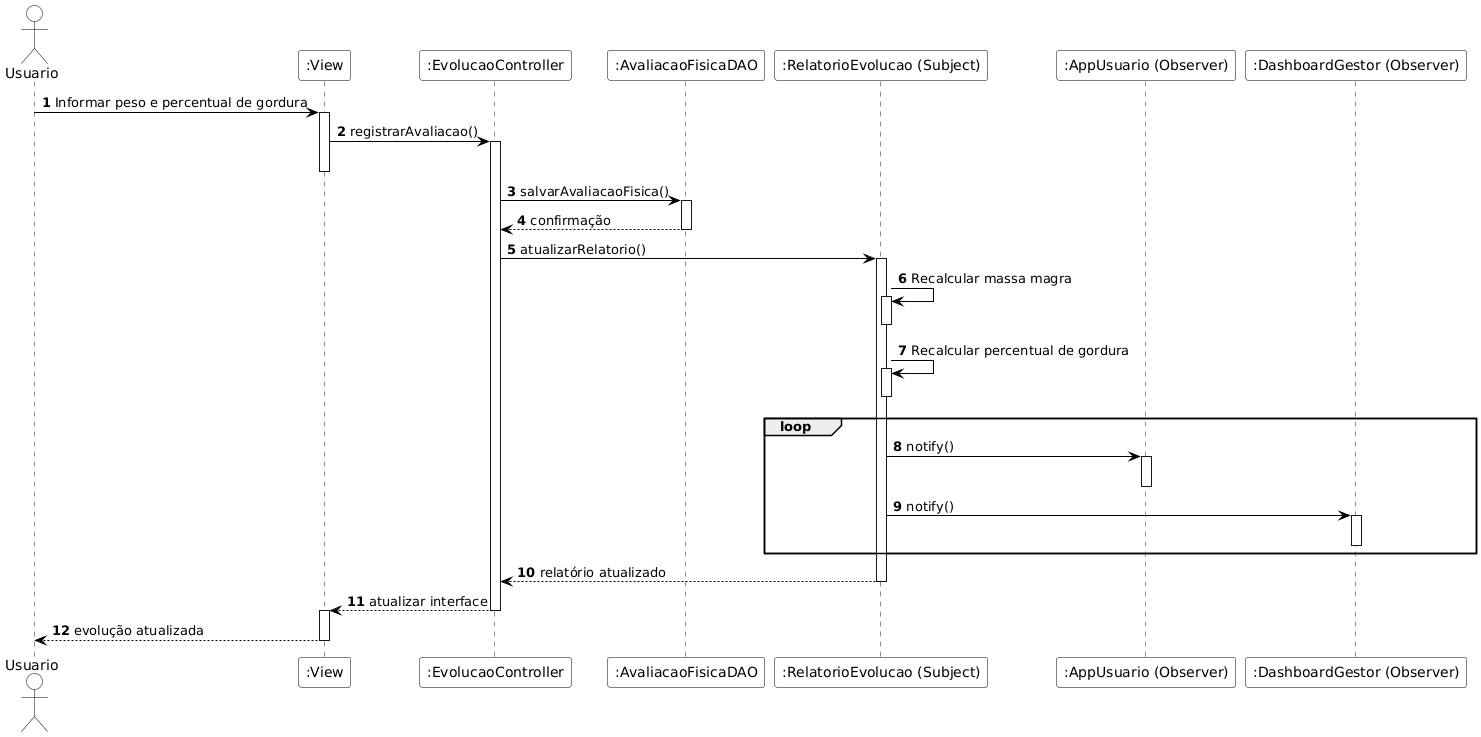

The diagram above was rendered by PlantUML. Its source (embedded in the PNG):
@startuml
autonumber

skinparam BackgroundColor white
skinparam Shadowing false
skinparam ArrowColor black
skinparam DefaultFontColor black
skinparam ParticipantBackgroundColor white
skinparam ParticipantBorderColor black
skinparam ActorBackgroundColor white
skinparam ActorBorderColor black

actor Usuario

participant ":View" as View
participant ":EvolucaoController" as Controller
participant ":AvaliacaoFisicaDAO" as AvaliacaoFisicaDAO
participant ":RelatorioEvolucao (Subject)" as Subject
participant ":AppUsuario (Observer)" as AppObserver
participant ":DashboardGestor (Observer)" as DashboardObserver

Usuario -> View : Informar peso e percentual de gordura
activate View

View -> Controller : registrarAvaliacao()
activate Controller
deactivate View

Controller -> AvaliacaoFisicaDAO : salvarAvaliacaoFisica()
activate AvaliacaoFisicaDAO
AvaliacaoFisicaDAO --> Controller : confirmação
deactivate AvaliacaoFisicaDAO

Controller -> Subject : atualizarRelatorio()
activate Subject

' --- CORREÇÃO DAS AUTO-MENSAGENS ---
Subject -> Subject : Recalcular massa magra
activate Subject
deactivate Subject

Subject -> Subject : Recalcular percentual de gordura
activate Subject
deactivate Subject
' -----------------------------------

loop 
    ' notify() é uma chamada de método, logo a seta é contínua (->)
    Subject -> AppObserver : notify()
    activate AppObserver
    deactivate AppObserver

    Subject -> DashboardObserver : notify()
    activate DashboardObserver
    deactivate DashboardObserver
end

Subject --> Controller : relatório atualizado
deactivate Subject

Controller --> View : atualizar interface
deactivate Controller

activate View
View --> Usuario : evolução atualizada
deactivate View
@enduml